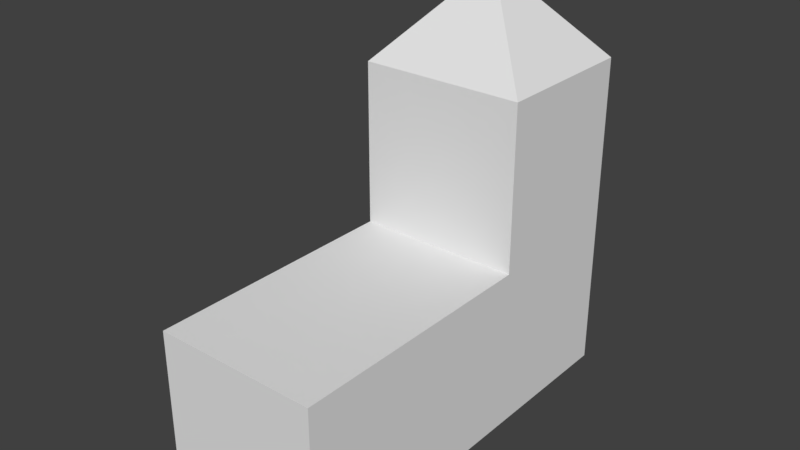 # Source: LandProp_OldCinema_LightHouse.blend  (saved by Blender 2.79.0; exported with 4.5.12 LTS)
import bpy
from mathutils import Matrix  # noqa: F401  (used for matrix-valued properties, if any)

bpy.ops.wm.read_factory_settings(use_empty=True)
scene = bpy.context.scene
scene.name = 'Scene'

# ---- collections
col_collection_1 = bpy.data.collections.new('Collection 1'); scene.collection.children.link(col_collection_1)

# ---- world
world_world = bpy.data.worlds.new('World'); scene.world = world_world
world_world.color = (0.05088, 0.05088, 0.05088)
world_world.use_sun_shadow = False
world_world.sun_shadow_jitter_overblur = 0.0
world_world.cycles.sampling_method = 'MANUAL'

# ---- meshes
me_cube = bpy.data.meshes.new('Cube')
me_cube.from_pydata([(-1.0, -1.319, -1.0), (-1.0, -1.319, 5.124), (-1.0, 1.511, -1.0), (-1.0, 1.511, 5.124), (2.081, -1.319, -1.0), (2.081, -1.319, 5.124), (2.081, 1.511, -1.0), (2.081, 1.511, 5.124), (-1.0, -1.319, 2.062), (-1.0, 1.511, 2.062), (2.081, 1.511, 2.062), (2.081, -1.319, 2.062), (-1.0, -6.146, -1.0), (2.081, -6.146, -1.0), (-1.0, -6.146, 2.062), (2.081, -6.146, 2.062), (0.5048, 0.06335, 6.767), (0.5048, 0.1289, 6.767), (0.5762, 0.06335, 6.767), (0.5762, 0.1289, 6.767)], [], [(8, 1, 3, 9), (9, 3, 7, 10), (10, 7, 5, 11), (11, 5, 1, 8), (2, 6, 4, 0), (5, 7, 19, 18), (4, 11, 15, 13), (6, 10, 11, 4), (2, 9, 10, 6), (0, 8, 9, 2), (13, 15, 14, 12), (11, 8, 14, 15), (8, 0, 12, 14), (0, 4, 13, 12), (19, 17, 16, 18), (3, 1, 16, 17), (1, 5, 18, 16), (7, 3, 17, 19)])
me_cube.use_remesh_preserve_volume = False
me_cube.use_remesh_preserve_attributes = False
me_cube.use_mirror_vertex_groups = False
me_cube.update()

# ---- objects
ob_cube_001 = bpy.data.objects.new('Cube.001', me_cube)

# ---- transforms, parenting, visibility, modifiers, constraints
ob_cube_001.location = (0.0, 2.158, 0.9909)
ob_cube_001.lineart.crease_threshold = 0.0

# ---- collection membership
col_collection_1.objects.link(ob_cube_001)

# ---- scene / render settings (as saved in the file)
scene.frame_start = 1; scene.frame_end = 250; scene.frame_set(1)
scene.render.engine = 'BLENDER_EEVEE_NEXT'
scene.render.resolution_percentage = 50
scene.render.dither_intensity = 0.0
scene.cycles.use_denoising = False
scene.cycles.samples = 128
scene.cycles.sampling_pattern = 'TABULATED_SOBOL'
scene.cycles.use_adaptive_sampling = False
scene.cycles.use_light_tree = False
scene.cycles.blur_glossy = 0.0
scene.cycles.sample_clamp_indirect = 0.0
scene.view_settings.view_transform = 'Standard'
bpy.context.view_layer.update()

# ---- added for rendering (the .blend has no active camera and no usable light): camera, sun
cam_auto = bpy.data.cameras.new('AutoCamera')
cam_auto.lens = 50.0
cam_auto.sensor_width = 36.0
cam_auto.clip_end = 1000.0
ob_auto_camera = bpy.data.objects.new('AutoCamera', cam_auto)
scene.collection.objects.link(ob_auto_camera)
ob_auto_camera.location = (11.0268, -12.7428, 12.2635)
ob_auto_camera.rotation_euler = (1.09748, -7.21219e-08, 0.694738)
scene.camera = ob_auto_camera
light_auto_sun = bpy.data.lights.new('AutoSun', 'SUN')
light_auto_sun.energy = 3.0
light_auto_sun.angle = 0.0523599
ob_auto_sun = bpy.data.objects.new('AutoSun', light_auto_sun)
scene.collection.objects.link(ob_auto_sun)
ob_auto_sun.rotation_euler = (0.872665, 0.174533, 0.523599)
bpy.context.view_layer.update()

